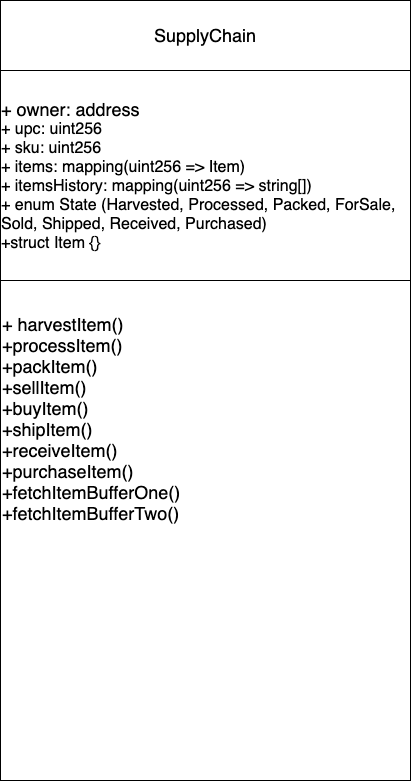

The diagram above was exported from draw.io. Its source (the exported page's mxGraphModel, read from the mxfile embedded in the PNG):
<mxGraphModel dx="905" dy="1072" grid="1" gridSize="10" guides="1" tooltips="1" connect="1" arrows="1" fold="1" page="1" pageScale="1" pageWidth="827" pageHeight="1169" math="0" shadow="0">
  <root>
    <mxCell id="sSiBGygSZ8zYDTqVezVp-0" />
    <mxCell id="sSiBGygSZ8zYDTqVezVp-1" parent="sSiBGygSZ8zYDTqVezVp-0" />
    <mxCell id="sSiBGygSZ8zYDTqVezVp-2" value="&lt;font style=&quot;font-size: 18px&quot;&gt;SupplyChain&lt;/font&gt;" style="rounded=0;whiteSpace=wrap;html=1;" vertex="1" parent="sSiBGygSZ8zYDTqVezVp-1">
      <mxGeometry x="320" y="240" width="410" height="70" as="geometry" />
    </mxCell>
    <mxCell id="sSiBGygSZ8zYDTqVezVp-3" value="&lt;font&gt;&lt;font style=&quot;font-size: 18px&quot;&gt;+ harvestItem()&lt;br&gt;+processItem()&lt;br&gt;+packItem()&lt;br&gt;+sellItem()&lt;br&gt;+buyItem()&lt;br&gt;+shipItem()&lt;br&gt;+receiveItem()&lt;br&gt;+purchaseItem()&lt;br&gt;+fetchItemBufferOne()&lt;br&gt;+fetchItemBufferTwo()&lt;br&gt;&lt;/font&gt;&lt;br&gt;&lt;/font&gt;" style="rounded=0;whiteSpace=wrap;html=1;align=left;" vertex="1" parent="sSiBGygSZ8zYDTqVezVp-1">
      <mxGeometry x="320" y="310" width="410" height="710" as="geometry" />
    </mxCell>
    <mxCell id="sSiBGygSZ8zYDTqVezVp-4" value="&lt;div style=&quot;text-align: left&quot;&gt;&lt;font style=&quot;font-size: 18px&quot;&gt;+ owner: address&lt;/font&gt;&lt;/div&gt;&lt;font size=&quot;3&quot;&gt;&lt;div style=&quot;text-align: left&quot;&gt;&lt;span&gt;+ upc: uint256&lt;/span&gt;&lt;/div&gt;&lt;div style=&quot;text-align: left&quot;&gt;&lt;span&gt;+ sku: uint256&lt;/span&gt;&lt;/div&gt;&lt;div style=&quot;text-align: left&quot;&gt;&lt;span&gt;+ items: mapping(uint256 =&amp;gt; Item)&lt;/span&gt;&lt;/div&gt;&lt;div style=&quot;text-align: left&quot;&gt;&lt;span&gt;+ itemsHistory: mapping(uint256 =&amp;gt; string[])&lt;/span&gt;&lt;/div&gt;&lt;div style=&quot;text-align: left&quot;&gt;&lt;span&gt;+ enum State (Harvested, Processed, Packed, ForSale, Sold,&amp;nbsp;&lt;/span&gt;&lt;span&gt;Shipped, Received, Purchased)&lt;/span&gt;&lt;/div&gt;&lt;div style=&quot;text-align: left&quot;&gt;+struct Item {}&lt;/div&gt;&lt;/font&gt;" style="rounded=0;whiteSpace=wrap;html=1;" vertex="1" parent="sSiBGygSZ8zYDTqVezVp-1">
      <mxGeometry x="320" y="310" width="410" height="210" as="geometry" />
    </mxCell>
  </root>
</mxGraphModel>